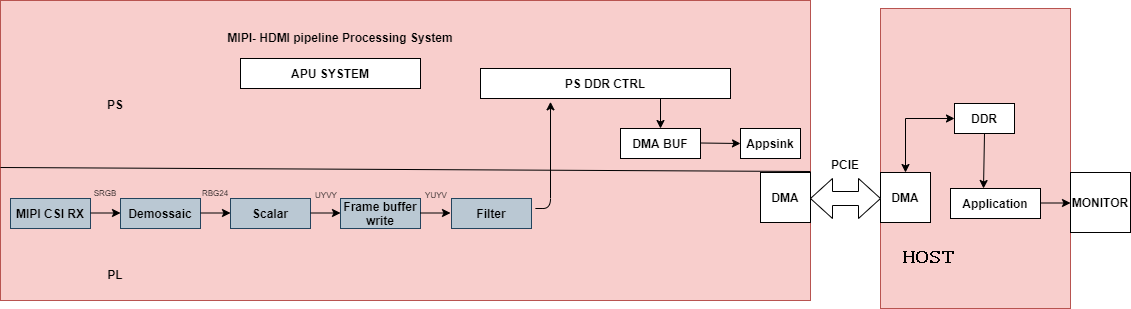

The diagram above was exported from draw.io. Its source (the exported page's mxGraphModel, read from the mxfile embedded in the PNG):
<mxGraphModel dx="773" dy="420" grid="1" gridSize="10" guides="1" tooltips="1" connect="1" arrows="1" fold="1" page="1" pageScale="1" pageWidth="850" pageHeight="1100" math="0" shadow="0">
  <root>
    <mxCell id="0" />
    <mxCell id="1" parent="0" />
    <mxCell id="kbgLrTxVzgEprLtWlVpD-1" value="" style="rounded=0;whiteSpace=wrap;html=1;" parent="1" vertex="1">
      <mxGeometry x="340" y="200" width="120" height="60" as="geometry" />
    </mxCell>
    <mxCell id="kbgLrTxVzgEprLtWlVpD-2" value="" style="rounded=0;whiteSpace=wrap;html=1;fillColor=#f8cecc;strokeColor=#b85450;" parent="1" vertex="1">
      <mxGeometry x="50" y="72" width="810" height="300" as="geometry" />
    </mxCell>
    <mxCell id="kbgLrTxVzgEprLtWlVpD-3" value="&lt;b&gt;MIPI CSI RX&lt;/b&gt;" style="rounded=0;whiteSpace=wrap;html=1;fillColor=#bac8d3;strokeColor=#23445d;" parent="1" vertex="1">
      <mxGeometry x="60" y="270" width="80" height="30" as="geometry" />
    </mxCell>
    <mxCell id="kbgLrTxVzgEprLtWlVpD-5" value="&lt;b&gt;Frame buffer write&lt;/b&gt;" style="rounded=0;whiteSpace=wrap;html=1;fillColor=#bac8d3;strokeColor=#23445d;" parent="1" vertex="1">
      <mxGeometry x="390" y="270" width="80" height="30" as="geometry" />
    </mxCell>
    <mxCell id="kbgLrTxVzgEprLtWlVpD-6" value="&lt;b&gt;Demossaic&lt;/b&gt;" style="rounded=0;whiteSpace=wrap;html=1;fillColor=#bac8d3;strokeColor=#23445d;" parent="1" vertex="1">
      <mxGeometry x="170" y="270" width="80" height="30" as="geometry" />
    </mxCell>
    <mxCell id="kbgLrTxVzgEprLtWlVpD-7" value="&lt;b&gt;Scalar&lt;/b&gt;" style="rounded=0;whiteSpace=wrap;html=1;fillColor=#bac8d3;strokeColor=#23445d;" parent="1" vertex="1">
      <mxGeometry x="280" y="270" width="80" height="30" as="geometry" />
    </mxCell>
    <mxCell id="kbgLrTxVzgEprLtWlVpD-10" value="" style="endArrow=classic;html=1;" parent="1" edge="1">
      <mxGeometry width="50" height="50" relative="1" as="geometry">
        <mxPoint x="140" y="284.5" as="sourcePoint" />
        <mxPoint x="170" y="284.5" as="targetPoint" />
      </mxGeometry>
    </mxCell>
    <mxCell id="kbgLrTxVzgEprLtWlVpD-13" value="" style="endArrow=classic;html=1;" parent="1" edge="1">
      <mxGeometry width="50" height="50" relative="1" as="geometry">
        <mxPoint x="250" y="284.5" as="sourcePoint" />
        <mxPoint x="280" y="284.5" as="targetPoint" />
      </mxGeometry>
    </mxCell>
    <mxCell id="kbgLrTxVzgEprLtWlVpD-14" value="" style="endArrow=classic;html=1;" parent="1" edge="1">
      <mxGeometry width="50" height="50" relative="1" as="geometry">
        <mxPoint x="360" y="284.5" as="sourcePoint" />
        <mxPoint x="390" y="284.5" as="targetPoint" />
      </mxGeometry>
    </mxCell>
    <mxCell id="kbgLrTxVzgEprLtWlVpD-19" value="" style="endArrow=none;html=1;entryX=0;entryY=1;entryDx=0;entryDy=0;" parent="1" edge="1">
      <mxGeometry width="50" height="50" relative="1" as="geometry">
        <mxPoint x="50" y="239" as="sourcePoint" />
        <mxPoint x="860" y="243" as="targetPoint" />
      </mxGeometry>
    </mxCell>
    <mxCell id="kbgLrTxVzgEprLtWlVpD-21" value="&lt;b&gt;APU SYSTEM&lt;/b&gt;" style="rounded=0;whiteSpace=wrap;html=1;" parent="1" vertex="1">
      <mxGeometry x="290" y="130" width="180" height="30" as="geometry" />
    </mxCell>
    <mxCell id="kbgLrTxVzgEprLtWlVpD-22" value="&lt;b&gt;PS DDR CTRL&lt;/b&gt;" style="rounded=0;whiteSpace=wrap;html=1;" parent="1" vertex="1">
      <mxGeometry x="530" y="140" width="250" height="30" as="geometry" />
    </mxCell>
    <mxCell id="kbgLrTxVzgEprLtWlVpD-23" value="" style="endArrow=classic;html=1;startArrow=none;entryX=0.28;entryY=1.111;entryDx=0;entryDy=0;entryPerimeter=0;" parent="1" target="kbgLrTxVzgEprLtWlVpD-22" edge="1">
      <mxGeometry width="50" height="50" relative="1" as="geometry">
        <mxPoint x="584.8682712829025" y="280" as="sourcePoint" />
        <mxPoint x="600" y="203" as="targetPoint" />
        <Array as="points">
          <mxPoint x="600" y="280" />
        </Array>
      </mxGeometry>
    </mxCell>
    <mxCell id="kbgLrTxVzgEprLtWlVpD-24" value="&lt;font style=&quot;font-size: 8px&quot;&gt;RBG24&lt;/font&gt;" style="text;html=1;strokeColor=none;fillColor=none;align=center;verticalAlign=middle;whiteSpace=wrap;rounded=0;" parent="1" vertex="1">
      <mxGeometry x="250" y="253" width="30" height="20" as="geometry" />
    </mxCell>
    <mxCell id="kbgLrTxVzgEprLtWlVpD-25" value="&lt;font style=&quot;font-size: 8px&quot;&gt;UYVY&lt;/font&gt;" style="text;html=1;strokeColor=none;fillColor=none;align=center;verticalAlign=middle;whiteSpace=wrap;rounded=0;" parent="1" vertex="1">
      <mxGeometry x="356" y="255" width="40" height="20" as="geometry" />
    </mxCell>
    <mxCell id="kbgLrTxVzgEprLtWlVpD-26" value="&lt;font style=&quot;font-size: 8px&quot;&gt;SRGB&lt;/font&gt;" style="text;html=1;strokeColor=none;fillColor=none;align=center;verticalAlign=middle;whiteSpace=wrap;rounded=0;" parent="1" vertex="1">
      <mxGeometry x="140" y="253" width="30" height="20" as="geometry" />
    </mxCell>
    <mxCell id="kbgLrTxVzgEprLtWlVpD-28" value="&lt;b&gt;Filter&lt;/b&gt;" style="rounded=0;whiteSpace=wrap;html=1;fillColor=#bac8d3;strokeColor=#23445d;" parent="1" vertex="1">
      <mxGeometry x="501" y="270" width="80" height="30" as="geometry" />
    </mxCell>
    <mxCell id="kbgLrTxVzgEprLtWlVpD-30" value="" style="endArrow=classic;html=1;" parent="1" edge="1">
      <mxGeometry width="50" height="50" relative="1" as="geometry">
        <mxPoint x="470" y="284.5" as="sourcePoint" />
        <mxPoint x="500" y="284.5" as="targetPoint" />
      </mxGeometry>
    </mxCell>
    <mxCell id="kbgLrTxVzgEprLtWlVpD-31" value="&lt;font style=&quot;font-size: 8px&quot;&gt;YUYV&lt;/font&gt;" style="text;html=1;strokeColor=none;fillColor=none;align=center;verticalAlign=middle;whiteSpace=wrap;rounded=0;" parent="1" vertex="1">
      <mxGeometry x="466" y="255" width="40" height="20" as="geometry" />
    </mxCell>
    <mxCell id="kbgLrTxVzgEprLtWlVpD-32" value="&lt;b&gt;DMA BUF&lt;/b&gt;" style="rounded=0;whiteSpace=wrap;html=1;" parent="1" vertex="1">
      <mxGeometry x="670" y="200" width="80" height="30" as="geometry" />
    </mxCell>
    <mxCell id="kbgLrTxVzgEprLtWlVpD-37" value="&lt;b&gt;MIPI- HDMI pipeline Processing System&lt;/b&gt;" style="text;html=1;strokeColor=none;fillColor=none;align=center;verticalAlign=middle;whiteSpace=wrap;rounded=0;" parent="1" vertex="1">
      <mxGeometry x="270" y="99" width="240" height="20" as="geometry" />
    </mxCell>
    <mxCell id="NLcETiGSRnHDHJLd9UxO-2" value="" style="endArrow=classic;html=1;" edge="1" parent="1">
      <mxGeometry width="50" height="50" relative="1" as="geometry">
        <mxPoint x="710" y="170" as="sourcePoint" />
        <mxPoint x="710" y="200" as="targetPoint" />
        <Array as="points" />
      </mxGeometry>
    </mxCell>
    <mxCell id="NLcETiGSRnHDHJLd9UxO-3" value="" style="endArrow=classic;html=1;" edge="1" parent="1">
      <mxGeometry width="50" height="50" relative="1" as="geometry">
        <mxPoint x="750" y="214.5" as="sourcePoint" />
        <mxPoint x="790" y="215" as="targetPoint" />
        <Array as="points">
          <mxPoint x="750" y="215" />
        </Array>
      </mxGeometry>
    </mxCell>
    <mxCell id="NLcETiGSRnHDHJLd9UxO-4" value="&lt;font size=&quot;1&quot;&gt;&lt;b style=&quot;font-size: 12px&quot;&gt;PS&lt;/b&gt;&lt;/font&gt;" style="text;html=1;strokeColor=none;fillColor=none;align=center;verticalAlign=middle;whiteSpace=wrap;rounded=0;" vertex="1" parent="1">
      <mxGeometry x="150" y="166" width="30" height="20" as="geometry" />
    </mxCell>
    <mxCell id="NLcETiGSRnHDHJLd9UxO-5" value="&lt;font size=&quot;1&quot;&gt;&lt;b style=&quot;font-size: 12px&quot;&gt;PL&lt;/b&gt;&lt;/font&gt;" style="text;html=1;strokeColor=none;fillColor=none;align=center;verticalAlign=middle;whiteSpace=wrap;rounded=0;" vertex="1" parent="1">
      <mxGeometry x="150" y="336" width="30" height="20" as="geometry" />
    </mxCell>
    <mxCell id="NLcETiGSRnHDHJLd9UxO-7" value="&lt;b&gt;Appsink&lt;/b&gt;" style="rounded=0;whiteSpace=wrap;html=1;" vertex="1" parent="1">
      <mxGeometry x="790" y="200" width="60" height="30" as="geometry" />
    </mxCell>
    <mxCell id="NLcETiGSRnHDHJLd9UxO-8" value="&lt;b&gt;DMA&lt;/b&gt;" style="whiteSpace=wrap;html=1;aspect=fixed;fontSize=12;" vertex="1" parent="1">
      <mxGeometry x="810" y="244" width="50" height="50" as="geometry" />
    </mxCell>
    <mxCell id="NLcETiGSRnHDHJLd9UxO-10" value="" style="rounded=0;whiteSpace=wrap;html=1;fillColor=#f8cecc;strokeColor=#b85450;" vertex="1" parent="1">
      <mxGeometry x="930" y="80" width="190" height="300" as="geometry" />
    </mxCell>
    <mxCell id="NLcETiGSRnHDHJLd9UxO-12" value="&lt;b&gt;DMA&lt;/b&gt;" style="whiteSpace=wrap;html=1;aspect=fixed;fontSize=12;" vertex="1" parent="1">
      <mxGeometry x="930" y="244" width="50" height="50" as="geometry" />
    </mxCell>
    <mxCell id="NLcETiGSRnHDHJLd9UxO-13" value="" style="html=1;shadow=0;dashed=0;align=center;verticalAlign=middle;shape=mxgraph.arrows2.twoWayArrow;dy=0.65;dx=22;fontSize=12;" vertex="1" parent="1">
      <mxGeometry x="860" y="250" width="70" height="40" as="geometry" />
    </mxCell>
    <mxCell id="NLcETiGSRnHDHJLd9UxO-14" value="&lt;font size=&quot;1&quot;&gt;&lt;b style=&quot;font-size: 12px&quot;&gt;PCIE&lt;/b&gt;&lt;/font&gt;" style="text;html=1;strokeColor=none;fillColor=none;align=center;verticalAlign=middle;whiteSpace=wrap;rounded=0;" vertex="1" parent="1">
      <mxGeometry x="880" y="226" width="30" height="20" as="geometry" />
    </mxCell>
    <mxCell id="NLcETiGSRnHDHJLd9UxO-15" value="&lt;b&gt;Application&lt;/b&gt;" style="rounded=0;whiteSpace=wrap;html=1;" vertex="1" parent="1">
      <mxGeometry x="1000" y="260" width="90" height="30" as="geometry" />
    </mxCell>
    <mxCell id="NLcETiGSRnHDHJLd9UxO-16" value="&lt;b&gt;DDR&lt;/b&gt;" style="rounded=0;whiteSpace=wrap;html=1;" vertex="1" parent="1">
      <mxGeometry x="1004" y="175" width="60" height="30" as="geometry" />
    </mxCell>
    <mxCell id="NLcETiGSRnHDHJLd9UxO-17" value="" style="endArrow=classic;startArrow=classic;html=1;rounded=0;fontSize=12;edgeStyle=orthogonalEdgeStyle;entryX=0.5;entryY=0;entryDx=0;entryDy=0;" edge="1" parent="1" target="NLcETiGSRnHDHJLd9UxO-12">
      <mxGeometry width="50" height="50" relative="1" as="geometry">
        <mxPoint x="1004" y="190" as="sourcePoint" />
        <mxPoint x="974" y="130" as="targetPoint" />
      </mxGeometry>
    </mxCell>
    <mxCell id="NLcETiGSRnHDHJLd9UxO-18" value="" style="endArrow=classic;html=1;exitX=0.5;exitY=1;exitDx=0;exitDy=0;" edge="1" parent="1" source="NLcETiGSRnHDHJLd9UxO-16">
      <mxGeometry width="50" height="50" relative="1" as="geometry">
        <mxPoint x="1033" y="210" as="sourcePoint" />
        <mxPoint x="1033" y="260" as="targetPoint" />
        <Array as="points" />
      </mxGeometry>
    </mxCell>
    <mxCell id="NLcETiGSRnHDHJLd9UxO-19" value="" style="endArrow=classic;html=1;" edge="1" parent="1">
      <mxGeometry width="50" height="50" relative="1" as="geometry">
        <mxPoint x="1090" y="274.5" as="sourcePoint" />
        <mxPoint x="1120" y="274.5" as="targetPoint" />
      </mxGeometry>
    </mxCell>
    <mxCell id="NLcETiGSRnHDHJLd9UxO-20" value="&lt;b&gt;MONITOR&lt;/b&gt;" style="whiteSpace=wrap;html=1;aspect=fixed;fontSize=12;" vertex="1" parent="1">
      <mxGeometry x="1120" y="244" width="60" height="60" as="geometry" />
    </mxCell>
  </root>
</mxGraphModel>